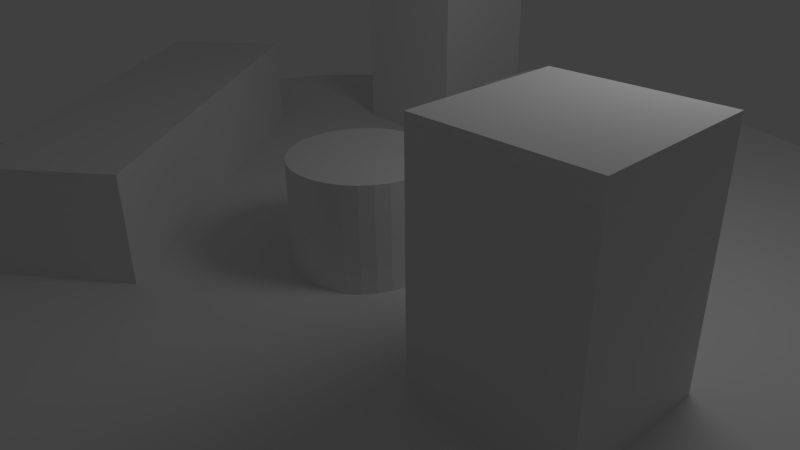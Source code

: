 # Source: floatingIsland.blend  (saved by Blender 2.60.0; exported with 4.5.12 LTS)
import bpy
from mathutils import Matrix  # noqa: F401  (used for matrix-valued properties, if any)

bpy.ops.wm.read_factory_settings(use_empty=True)
scene = bpy.context.scene
scene.name = 'Scene'

# ---- collections
col_collection_1 = bpy.data.collections.new('Collection 1'); scene.collection.children.link(col_collection_1)

# ---- world
world_world = bpy.data.worlds.new('World'); scene.world = world_world
world_world.color = (0.05088, 0.05088, 0.05088)
world_world.use_sun_shadow = False
world_world.sun_shadow_jitter_overblur = 0.0
world_world.cycles.sampling_method = 'MANUAL'
world_world.cycles.sample_map_resolution = 256

# ---- cameras
cam_camera = bpy.data.cameras.new('Camera')
cam_camera.clip_end = 100.0
cam_camera.lens = 35.0
cam_camera.ortho_scale = 7.314
cam_camera.dof.focus_distance = 0.0
cam_camera.dof.aperture_fstop = 128.0

# ---- lights
light_lamp = bpy.data.lights.new('Lamp', 'POINT')
light_lamp.transmission_factor = 0.0
light_lamp.cutoff_distance = 30.0
light_lamp.energy = 100.0
light_lamp.shadow_buffer_clip_start = 1.001
light_lamp.shadow_soft_size = 1.0
light_lamp.shadow_maximum_resolution = 0.006
light_lamp.use_absolute_resolution = True
light_lamp.cycles.use_multiple_importance_sampling = False

# ---- meshes
me_cube_003 = bpy.data.meshes.new('Cube.003')
me_cube_003.from_pydata([(1.0, 1.0, -1.0), (1.0, -1.0, -1.0), (-1.0, -1.0, -1.0), (-1.0, 1.0, -1.0), (1.0, 1.0, 2.208), (1.0, -1.0, 2.208), (-1.0, -1.0, 2.208), (-1.0, 1.0, 2.208), (-3.501, 1.656, -1.332), (-3.306, 1.637, -1.332), (-3.119, 1.58, -1.332), (-2.946, 1.487, -1.332), (-2.794, 1.363, -1.332), (-2.67, 1.212, -1.332), (-2.577, 1.039, -1.332), (-2.521, 0.851, -1.332), (-2.501, 0.6559, -1.332), (-2.521, 0.4609, -1.332), (-2.577, 0.2733, -1.332), (-2.67, 0.1004, -1.332), (-2.794, -0.05117, -1.332), (-2.946, -0.1755, -1.332), (-3.119, -0.2679, -1.332), (-3.306, -0.3248, -1.332), (-3.501, -0.3441, -1.332), (-3.696, -0.3248, -1.332), (-3.884, -0.2679, -1.332), (-4.057, -0.1755, -1.332), (-4.208, -0.05117, -1.332), (-4.333, 0.1004, -1.332), (-4.425, 0.2733, -1.332), (-4.482, 0.4609, -1.332), (-4.501, 0.6559, -1.332), (-4.482, 0.851, -1.332), (-4.425, 1.039, -1.332), (-4.333, 1.212, -1.332), (-4.208, 1.363, -1.332), (-4.057, 1.487, -1.332), (-3.884, 1.58, -1.332), (-3.696, 1.637, -1.332), (-3.501, 1.656, 0.668), (-3.306, 1.637, 0.668), (-3.119, 1.58, 0.668), (-2.946, 1.487, 0.668), (-2.794, 1.363, 0.668), (-2.67, 1.212, 0.668), (-2.577, 1.039, 0.668), (-2.521, 0.851, 0.668), (-2.501, 0.6559, 0.668), (-2.521, 0.4608, 0.668), (-2.577, 0.2733, 0.668), (-2.67, 0.1004, 0.668), (-2.794, -0.05117, 0.668), (-2.946, -0.1755, 0.668), (-3.119, -0.2679, 0.668), (-3.306, -0.3248, 0.668), (-3.501, -0.3441, 0.668), (-3.696, -0.3248, 0.668), (-3.884, -0.2679, 0.668), (-4.057, -0.1755, 0.668), (-4.208, -0.05117, 0.668), (-4.333, 0.1004, 0.668), (-4.425, 0.2733, 0.668), (-4.482, 0.4608, 0.668), (-4.501, 0.6559, 0.668), (-4.482, 0.851, 0.668), (-4.425, 1.039, 0.668), (-4.333, 1.212, 0.668), (-4.208, 1.363, 0.668), (-4.057, 1.487, 0.668), (-3.884, 1.58, 0.668), (-3.696, 1.637, 0.668), (-3.501, 0.6559, -1.332), (-3.501, 0.6559, 0.668)], [], [(0, 1, 2, 3), (4, 7, 6, 5), (0, 4, 5, 1), (1, 5, 6, 2), (2, 6, 7, 3), (4, 0, 3, 7), (72, 8, 9), (73, 41, 40), (72, 9, 10), (73, 42, 41), (72, 10, 11), (73, 43, 42), (72, 11, 12), (73, 44, 43), (72, 12, 13), (73, 45, 44), (72, 13, 14), (73, 46, 45), (72, 14, 15), (73, 47, 46), (72, 15, 16), (73, 48, 47), (72, 16, 17), (73, 49, 48), (72, 17, 18), (73, 50, 49), (72, 18, 19), (73, 51, 50), (72, 19, 20), (73, 52, 51), (72, 20, 21), (73, 53, 52), (72, 21, 22), (73, 54, 53), (72, 22, 23), (73, 55, 54), (72, 23, 24), (73, 56, 55), (72, 24, 25), (73, 57, 56), (72, 25, 26), (73, 58, 57), (72, 26, 27), (73, 59, 58), (72, 27, 28), (73, 60, 59), (72, 28, 29), (73, 61, 60), (72, 29, 30), (73, 62, 61), (72, 30, 31), (73, 63, 62), (72, 31, 32), (73, 64, 63), (72, 32, 33), (73, 65, 64), (72, 33, 34), (73, 66, 65), (72, 34, 35), (73, 67, 66), (72, 35, 36), (73, 68, 67), (72, 36, 37), (73, 69, 68), (72, 37, 38), (73, 70, 69), (72, 38, 39), (73, 71, 70), (72, 39, 8), (73, 40, 71), (8, 40, 41, 9), (9, 41, 42, 10), (10, 42, 43, 11), (11, 43, 44, 12), (12, 44, 45, 13), (13, 45, 46, 14), (14, 46, 47, 15), (15, 47, 48, 16), (16, 48, 49, 17), (17, 49, 50, 18), (18, 50, 51, 19), (19, 51, 52, 20), (20, 52, 53, 21), (21, 53, 54, 22), (22, 54, 55, 23), (23, 55, 56, 24), (24, 56, 57, 25), (25, 57, 58, 26), (26, 58, 59, 27), (27, 59, 60, 28), (28, 60, 61, 29), (29, 61, 62, 30), (30, 62, 63, 31), (31, 63, 64, 32), (32, 64, 65, 33), (33, 65, 66, 34), (34, 66, 67, 35), (35, 67, 68, 36), (36, 68, 69, 37), (37, 69, 70, 38), (38, 70, 71, 39), (39, 71, 40, 8)])
me_cube_003.use_remesh_preserve_volume = False
me_cube_003.use_remesh_preserve_attributes = False
me_cube_003.use_mirror_vertex_groups = False
me_cube_003.update()
me_cube_002 = bpy.data.meshes.new('Cube.002')
me_cube_002.from_pydata([(5.557, 1.0, -1.0), (5.557, -1.0, -1.0), (-1.0, -1.0, -1.0), (-1.0, 1.0, -1.0), (5.557, 1.0, 0.8449), (5.557, -1.0, 0.8449), (-1.0, -1.0, 0.8449), (-1.0, 1.0, 0.8449)], [], [(0, 1, 2, 3), (4, 7, 6, 5), (0, 4, 5, 1), (1, 5, 6, 2), (2, 6, 7, 3), (4, 0, 3, 7)])
me_cube_002.use_remesh_preserve_volume = False
me_cube_002.use_remesh_preserve_attributes = False
me_cube_002.use_mirror_vertex_groups = False
me_cube_002.update()
me_cube_001 = bpy.data.meshes.new('Cube.001')
me_cube_001.from_pydata([(1.0, 1.0, -1.0), (1.0, -0.2468, -1.0), (-1.0, -0.2468, -1.0), (-1.0, 1.0, -1.0), (1.0, 1.0, 1.0), (1.0, -0.2468, 1.0), (-1.0, -0.2468, 1.0), (-1.0, 1.0, 1.0)], [], [(0, 1, 2, 3), (4, 7, 6, 5), (0, 4, 5, 1), (1, 5, 6, 2), (2, 6, 7, 3), (4, 0, 3, 7)])
me_cube_001.use_remesh_preserve_volume = False
me_cube_001.use_remesh_preserve_attributes = False
me_cube_001.use_mirror_vertex_groups = False
me_cube_001.update()
me_cube = bpy.data.meshes.new('Cube')
me_cube.from_pydata([(1.0, 1.0, -1.0), (1.0, -1.0, -1.0), (-1.0, -1.0, -1.0), (-1.0, 1.0, -1.0), (1.0, 1.0, 6.239), (1.0, -1.0, 6.239), (-1.0, -1.0, 6.239), (-1.0, 1.0, 6.239)], [], [(0, 1, 2, 3), (4, 7, 6, 5), (0, 4, 5, 1), (1, 5, 6, 2), (2, 6, 7, 3), (4, 0, 3, 7)])
me_cube.use_remesh_preserve_volume = False
me_cube.use_remesh_preserve_attributes = False
me_cube.use_mirror_vertex_groups = False
me_cube.update()
me_cylinder = bpy.data.meshes.new('Cylinder')
me_cylinder.from_pydata([(0.05744, 0.5832, -0.4899), (0.1701, 0.5288, -0.4899), (0.2763, 0.4848, -0.4899), (0.3718, 0.453, -0.4899), (0.4287, 0.3718, -0.4899), (0.4926, 0.2763, -0.4899), (0.5392, 0.1701, -0.4899), (0.5616, 0.05744, -0.4899), (0.5378, -0.05744, -0.4899), (0.4778, -0.1701, -0.4899), (0.4445, -0.2763, -0.4899), (0.3969, -0.3304, -0.5153), (0.3291, -0.3701, -0.5408), (0.2335, -0.4754, -0.5153), (0.1488, -0.5608, -0.4899), (0.05744, -0.5832, -0.4899), (-0.05744, -0.54, -0.4899), (-0.1701, -0.5175, -0.4899), (-0.2385, -0.4816, -0.4899), (-0.334, -0.4178, -0.4899), (-0.4331, -0.3437, -0.4899), (-0.4969, -0.2482, -0.4899), (-0.5115, -0.1701, -0.5218), (-0.5339, -0.0412, -0.5218), (-0.5832, 0.07368, -0.4899), (-0.5172, 0.124, -0.4899), (-0.4567, 0.1579, -0.4601), (-0.3928, 0.2534, -0.4601), (-0.3432, 0.3607, -0.4899), (-0.2745, 0.3714, -0.4899), (-0.1097, 0.4154, -0.4899), (-0.01384, 0.5371, -0.4899), (0.09186, 0.9326, -0.1512), (0.272, 0.8728, -0.1512), (0.4418, 0.8025, -0.1512), (0.5945, 0.7244, -0.1512), (0.7062, 0.5945, -0.1512), (0.8083, 0.4418, -0.1512), (0.8806, 0.272, -0.1512), (0.9164, 0.09185, -0.1512), (0.8986, -0.09186, -0.1512), (0.8345, -0.272, -0.1512), (0.7722, -0.4418, -0.1512), (0.6823, -0.5634, -0.1703), (0.5625, -0.6623, -0.1894), (0.4097, -0.7954, -0.1703), (0.256, -0.8968, -0.1512), (0.09186, -0.9326, -0.1512), (-0.09186, -0.9002, -0.1512), (-0.272, -0.8643, -0.1512), (-0.4134, -0.8, -0.1512), (-0.5662, -0.698, -0.1512), (-0.7095, -0.5734, -0.1512), (-0.8115, -0.4207, -0.1512), (-0.8598, -0.272, -0.1751), (-0.8956, -0.07968, -0.1751), (-0.9326, 0.104, -0.1512), (-0.8641, 0.2374, -0.1512), (-0.7813, 0.353, -0.1289), (-0.6793, 0.5057, -0.1289), (-0.5731, 0.6552, -0.1512), (-0.4404, 0.7174, -0.1512), (-0.2268, 0.7877, -0.1512), (-0.05915, 0.898, -0.1512), (-2.361e-07, -1.806e-06, 0.0326), (0.0109, 0.5009, -0.5112), (0.08041, 0.8164, -0.3625), (0.09998, 0.4946, -0.5112), (0.09612, 0.976, 0.04662), (0.2381, 0.747, -0.3625), (0.1961, 0.4334, -0.5112), (0.2847, 0.9324, 0.04662), (0.3867, 0.6855, -0.3625), (0.2847, 0.4181, -0.5112), (0.4623, 0.8589, 0.04662), (0.5204, 0.6341, -0.3625), (0.3563, 0.3624, -0.5112), (0.6221, 0.7581, 0.04662), (0.6053, 0.5204, -0.3625), (0.3957, 0.2847, -0.5112), (0.7535, 0.6221, 0.04662), (0.6946, 0.3867, -0.3625), (0.462, 0.1961, -0.5112), (0.8603, 0.4623, 0.04662), (0.7594, 0.2381, -0.3625), (0.4756, 0.09998, -0.5112), (0.9344, 0.2847, 0.04662), (0.7907, 0.08041, -0.3625), (0.4957, 7.078e-08, -0.5112), (0.9719, 0.09612, 0.04662), (0.7625, -0.08041, -0.3625), (0.4365, -0.09998, -0.5112), (0.9674, -0.09612, 0.04662), (0.6864, -0.2381, -0.3625), (0.4064, -0.1961, -0.5112), (0.9229, -0.2847, 0.04662), (0.6376, -0.3867, -0.3625), (0.3679, -0.2743, -0.5176), (0.8513, -0.4623, 0.04662), (0.5675, -0.4712, -0.3927), (0.3216, -0.3002, -0.5494), (0.7475, -0.6144, 0.04185), (0.4697, -0.5357, -0.4229), (0.2473, -0.3639, -0.5494), (0.6141, -0.7425, 0.03707), (0.336, -0.6743, -0.3927), (0.1641, -0.4631, -0.5176), (0.4543, -0.8571, 0.04185), (0.2128, -0.785, -0.3625), (0.09463, -0.5026, -0.5112), (0.2807, -0.9384, 0.04662), (0.08041, -0.8164, -0.3625), (-1.537e-07, -0.5016, -0.5112), (0.09612, -0.976, 0.04662), (-0.08041, -0.765, -0.3625), (-0.09998, -0.4485, -0.5112), (-0.09612, -0.9678, 0.04662), (-0.2381, -0.7336, -0.3625), (-0.1867, -0.4538, -0.5112), (-0.2847, -0.9303, 0.04662), (-0.3419, -0.6816, -0.3625), (-0.2375, -0.382, -0.5112), (-0.4552, -0.8583, 0.04662), (-0.4756, -0.5922, -0.3625), (-0.3479, -0.3465, -0.5112), (-0.615, -0.7515, 0.04662), (-0.6104, -0.487, -0.3625), (-0.4012, -0.2496, -0.5112), (-0.7543, -0.6169, 0.04662), (-0.6998, -0.3533, -0.3625), (-0.4561, -0.1891, -0.5192), (-0.8611, -0.457, 0.04662), (-0.7264, -0.2381, -0.4004), (-0.4409, -0.09592, -0.5511), (-0.9292, -0.2847, 0.04063), (-0.7578, -0.06112, -0.4004), (-0.5001, 0.0203, -0.5192), (-0.9667, -0.09308, 0.04063), (-0.8164, 0.09969, -0.3625), (-0.4917, 0.0925, -0.5112), (-0.976, 0.09916, 0.04662), (-0.7332, 0.1833, -0.3625), (-0.4148, 0.1204, -0.5038), (-0.9303, 0.276, 0.04662), (-0.652, 0.2461, -0.3272), (-0.3836, 0.1714, -0.474), (-0.8536, 0.4401, 0.05219), (-0.5627, 0.3799, -0.3272), (-0.3075, 0.2751, -0.5038), (-0.7468, 0.5999, 0.05219), (-0.4865, 0.5245, -0.3625), (-0.2884, 0.332, -0.5112), (-0.6168, 0.7408, 0.04662), (-0.3846, 0.5508, -0.3625), (-0.168, 0.3263, -0.5112), (-0.462, 0.8376, 0.04662), (-0.1664, 0.6123, -0.3625), (-0.04128, 0.4201, -0.5112), (-0.2734, 0.9112, 0.04662), (-0.02863, 0.7616, -0.3625), (-0.08795, 0.9673, 0.04662), (0.1828, 0.9131, -0.1512), (0.008176, 0.9285, -0.1512), (0.3586, 0.8298, -0.1512), (0.5207, 0.7732, -0.1512), (0.6581, 0.6627, -0.1512), (0.7519, 0.5207, -0.1512), (0.8572, 0.3586, -0.1512), (0.8948, 0.1828, -0.1512), (0.9246, -1.039e-06, -0.1512), (0.861, -0.1828, -0.1512), (0.8085, -0.3586, -0.1512), (0.7291, -0.5129, -0.156), (0.6281, -0.6083, -0.1846), (0.4886, -0.7248, -0.1846), (0.3306, -0.858, -0.156), (0.1788, -0.9191, -0.1512), (3.26e-07, -0.929, -0.1512), (-0.1828, -0.8704, -0.1512), (-0.3515, -0.8511, -0.1512), (-0.4782, -0.7395, -0.1512), (-0.6518, -0.6508, -0.1512), (-0.7568, -0.489, -0.1512), (-0.8528, -0.3534, -0.1572), (-0.8636, -0.1798, -0.1871), (-0.9279, 0.01827, -0.1572), (-0.911, 0.1772, -0.1512), (-0.8137, 0.2932, -0.1456), (-0.7442, 0.4221, -0.1177), (-0.6133, 0.5885, -0.1456), (-0.5262, 0.7, -0.1512), (-0.3344, 0.7368, -0.1512), (-0.1306, 0.8486, -0.1512), (0.01295, 0.7883, -0.3678), (0.1565, 0.777, -0.3678), (0.3069, 0.6859, -0.3678), (0.4455, 0.6573, -0.3678), (0.5599, 0.5671, -0.3678), (0.625, 0.4455, -0.3678), (0.7273, 0.3069, -0.3678), (0.7494, 0.1565, -0.3678), (0.7821, -1.933e-07, -0.3678), (0.6973, -0.1565, -0.3678), (0.6525, -0.3069, -0.3678), (0.5896, -0.4332, -0.3754), (0.5137, -0.4835, -0.4191), (0.3961, -0.5833, -0.4191), (0.2638, -0.7286, -0.3754), (0.1501, -0.7865, -0.3678), (-9.306e-08, -0.7891, -0.3678), (-0.1565, -0.7121, -0.3678), (-0.2957, -0.7176, -0.3678), (-0.3806, -0.6062, -0.3678), (-0.5499, -0.5482, -0.3678), (-0.6325, -0.3972, -0.3678), (-0.7203, -0.2985, -0.3773), (-0.7018, -0.1516, -0.4227), (-0.7873, 0.02791, -0.3773), (-0.7736, 0.1476, -0.3678), (-0.661, 0.2061, -0.359), (-0.6124, 0.294, -0.3167), (-0.4917, 0.4526, -0.359), (-0.4534, 0.5443, -0.3678), (-0.2696, 0.5429, -0.3678), (-0.07653, 0.6777, -0.3678), (0.002044, 0.9785, 0.04662), (0.1913, 0.9603, 0.04662), (0.3753, 0.897, 0.04662), (0.5448, 0.8139, 0.04662), (0.6923, 0.6934, 0.04662), (0.8086, 0.5448, 0.04662), (0.9039, 0.3753, 0.04662), (0.9558, 0.1913, 0.04662), (0.9775, -1.893e-06, 0.04662), (0.9473, -0.1913, 0.04662), (0.8917, -0.3753, 0.04662), (0.8029, -0.5429, 0.04543), (0.6848, -0.6799, 0.03827), (0.5368, -0.8018, 0.03827), (0.3683, -0.9041, 0.04543), (0.1903, -0.9618, 0.04662), (7.746e-07, -0.9787, 0.04662), (-0.1913, -0.9497, 0.04662), (-0.3735, -0.9024, 0.04662), (-0.5342, -0.8055, 0.04662), (-0.6907, -0.6905, 0.04662), (-0.8098, -0.5369, 0.04662), (-0.9028, -0.374, 0.04512), (-0.948, -0.1906, 0.03764), (-0.9784, 0.004564, 0.04512), (-0.9598, 0.1899, 0.04662), (-0.893, 0.3589, 0.04801), (-0.8067, 0.5202, 0.05498), (-0.6811, 0.6749, 0.04801), (-0.5462, 0.7956, 0.04662), (-0.3692, 0.8738, 0.04662), (-0.1783, 0.9442, 0.04662), (0.0001389, -0.0008902, -0.6476)], [], [(0, 67, 257, 65), (0, 65, 193, 66), (0, 66, 194, 67), (1, 70, 257, 67), (1, 67, 194, 69), (1, 69, 195, 70), (2, 73, 257, 70), (2, 70, 195, 72), (2, 72, 196, 73), (3, 76, 257, 73), (3, 73, 196, 75), (3, 75, 197, 76), (4, 79, 257, 76), (4, 76, 197, 78), (4, 78, 198, 79), (5, 82, 257, 79), (5, 79, 198, 81), (5, 81, 199, 82), (6, 85, 257, 82), (6, 82, 199, 84), (6, 84, 200, 85), (7, 88, 257, 85), (7, 85, 200, 87), (7, 87, 201, 88), (8, 91, 257, 88), (8, 88, 201, 90), (8, 90, 202, 91), (9, 94, 257, 91), (9, 91, 202, 93), (9, 93, 203, 94), (10, 97, 257, 94), (10, 94, 203, 96), (10, 96, 204, 97), (11, 100, 257, 97), (11, 97, 204, 99), (11, 99, 205, 100), (12, 103, 257, 100), (12, 100, 205, 102), (12, 102, 206, 103), (13, 106, 257, 103), (13, 103, 206, 105), (13, 105, 207, 106), (14, 109, 257, 106), (14, 106, 207, 108), (14, 108, 208, 109), (15, 112, 257, 109), (15, 109, 208, 111), (15, 111, 209, 112), (16, 115, 257, 112), (16, 112, 209, 114), (16, 114, 210, 115), (17, 118, 257, 115), (17, 115, 210, 117), (17, 117, 211, 118), (18, 121, 257, 118), (18, 118, 211, 120), (18, 120, 212, 121), (19, 124, 257, 121), (19, 121, 212, 123), (19, 123, 213, 124), (20, 127, 257, 124), (20, 124, 213, 126), (20, 126, 214, 127), (21, 130, 257, 127), (21, 127, 214, 129), (21, 129, 215, 130), (22, 133, 257, 130), (22, 130, 215, 132), (22, 132, 216, 133), (23, 136, 257, 133), (23, 133, 216, 135), (23, 135, 217, 136), (24, 139, 257, 136), (24, 136, 217, 138), (24, 138, 218, 139), (25, 142, 257, 139), (25, 139, 218, 141), (25, 141, 219, 142), (26, 145, 257, 142), (26, 142, 219, 144), (26, 144, 220, 145), (27, 148, 257, 145), (27, 145, 220, 147), (27, 147, 221, 148), (28, 151, 257, 148), (28, 148, 221, 150), (28, 150, 222, 151), (29, 154, 257, 151), (29, 151, 222, 153), (29, 153, 223, 154), (30, 157, 257, 154), (30, 154, 223, 156), (30, 156, 224, 157), (31, 157, 224, 159), (31, 159, 193, 65), (31, 65, 257, 157), (32, 66, 193, 162), (32, 162, 225, 68), (32, 68, 226, 161), (32, 161, 194, 66), (33, 69, 194, 161), (33, 161, 226, 71), (33, 71, 227, 163), (33, 163, 195, 69), (34, 72, 195, 163), (34, 163, 227, 74), (34, 74, 228, 164), (34, 164, 196, 72), (35, 75, 196, 164), (35, 164, 228, 77), (35, 77, 229, 165), (35, 165, 197, 75), (36, 78, 197, 165), (36, 165, 229, 80), (36, 80, 230, 166), (36, 166, 198, 78), (37, 81, 198, 166), (37, 166, 230, 83), (37, 83, 231, 167), (37, 167, 199, 81), (38, 84, 199, 167), (38, 167, 231, 86), (38, 86, 232, 168), (38, 168, 200, 84), (39, 87, 200, 168), (39, 168, 232, 89), (39, 89, 233, 169), (39, 169, 201, 87), (40, 90, 201, 169), (40, 169, 233, 92), (40, 92, 234, 170), (40, 170, 202, 90), (41, 93, 202, 170), (41, 170, 234, 95), (41, 95, 235, 171), (41, 171, 203, 93), (42, 96, 203, 171), (42, 171, 235, 98), (42, 98, 236, 172), (42, 172, 204, 96), (43, 99, 204, 172), (43, 172, 236, 101), (43, 101, 237, 173), (43, 173, 205, 99), (44, 102, 205, 173), (44, 173, 237, 104), (44, 104, 238, 174), (44, 174, 206, 102), (45, 105, 206, 174), (45, 174, 238, 107), (45, 107, 239, 175), (45, 175, 207, 105), (46, 108, 207, 175), (46, 175, 239, 110), (46, 110, 240, 176), (46, 176, 208, 108), (47, 111, 208, 176), (47, 176, 240, 113), (47, 113, 241, 177), (47, 177, 209, 111), (48, 114, 209, 177), (48, 177, 241, 116), (48, 116, 242, 178), (48, 178, 210, 114), (49, 117, 210, 178), (49, 178, 242, 119), (49, 119, 243, 179), (49, 179, 211, 117), (50, 120, 211, 179), (50, 179, 243, 122), (50, 122, 244, 180), (50, 180, 212, 120), (51, 123, 212, 180), (51, 180, 244, 125), (51, 125, 245, 181), (51, 181, 213, 123), (52, 126, 213, 181), (52, 181, 245, 128), (52, 128, 246, 182), (52, 182, 214, 126), (53, 129, 214, 182), (53, 182, 246, 131), (53, 131, 247, 183), (53, 183, 215, 129), (54, 132, 215, 183), (54, 183, 247, 134), (54, 134, 248, 184), (54, 184, 216, 132), (55, 135, 216, 184), (55, 184, 248, 137), (55, 137, 249, 185), (55, 185, 217, 135), (56, 138, 217, 185), (56, 185, 249, 140), (56, 140, 250, 186), (56, 186, 218, 138), (57, 141, 218, 186), (57, 186, 250, 143), (57, 143, 251, 187), (57, 187, 219, 141), (58, 144, 219, 187), (58, 187, 251, 146), (58, 146, 252, 188), (58, 188, 220, 144), (59, 147, 220, 188), (59, 188, 252, 149), (59, 149, 253, 189), (59, 189, 221, 147), (60, 150, 221, 189), (60, 189, 253, 152), (60, 152, 254, 190), (60, 190, 222, 150), (61, 153, 222, 190), (61, 190, 254, 155), (61, 155, 255, 191), (61, 191, 223, 153), (62, 156, 223, 191), (62, 191, 255, 158), (62, 158, 256, 192), (62, 192, 224, 156), (63, 160, 225, 162), (63, 162, 193, 159), (63, 159, 224, 192), (63, 192, 256, 160), (64, 225, 160), (64, 160, 256), (64, 256, 158), (64, 158, 255), (64, 255, 155), (64, 155, 254), (64, 254, 152), (64, 152, 253), (64, 253, 149), (64, 149, 252), (64, 252, 146), (64, 146, 251), (64, 251, 143), (64, 143, 250), (64, 250, 140), (64, 140, 249), (64, 249, 137), (64, 137, 248), (64, 248, 134), (64, 134, 247), (64, 247, 131), (64, 131, 246), (64, 246, 128), (64, 128, 245), (64, 245, 125), (64, 125, 244), (64, 244, 122), (64, 122, 243), (64, 243, 119), (64, 119, 242), (64, 242, 116), (64, 116, 241), (64, 241, 113), (64, 113, 240), (64, 240, 110), (64, 110, 239), (64, 239, 107), (64, 107, 238), (64, 238, 104), (64, 104, 237), (64, 237, 101), (64, 101, 236), (64, 236, 98), (64, 98, 235), (64, 235, 95), (64, 95, 234), (64, 234, 92), (64, 92, 233), (64, 233, 89), (64, 89, 232), (64, 232, 86), (64, 86, 231), (64, 231, 83), (64, 83, 230), (64, 230, 80), (64, 80, 229), (64, 229, 77), (64, 77, 228), (64, 228, 74), (64, 74, 227), (64, 227, 71), (64, 71, 226), (64, 226, 68), (64, 68, 225)])
me_cylinder.use_remesh_preserve_volume = False
me_cylinder.use_remesh_preserve_attributes = False
me_cylinder.use_mirror_vertex_groups = False
me_cylinder.update()

# ---- objects
ob_cube_003 = bpy.data.objects.new('Cube.003', me_cube_003)
ob_cube_002 = bpy.data.objects.new('Cube.002', me_cube_002)
ob_cube_001 = bpy.data.objects.new('Cube.001', me_cube_001)
ob_cube = bpy.data.objects.new('Cube', me_cube)
ob_cylinder = bpy.data.objects.new('Cylinder', me_cylinder)
ob_lamp = bpy.data.objects.new('Lamp', light_lamp)
ob_camera = bpy.data.objects.new('Camera', cam_camera)

# ---- transforms, parenting, visibility, modifiers, constraints
ob_cube_003.location = (3.908, -1.183, 1.081)
ob_cube_003.lineart.crease_threshold = 0.0
ob_cube_002.location = (-5.246, 0.5974, 0.9713)
ob_cube_002.rotation_euler = (0.0, -0.0, -0.9046)
ob_cube_002.lineart.crease_threshold = 0.0
ob_cube_001.location = (0.5021, 3.07, 0.7909)
ob_cube_001.lineart.crease_threshold = 0.0
ob_cube.location = (-2.84, 4.364, 0.8505)
ob_cube.lineart.crease_threshold = 0.0
ob_cylinder.location = (0.0, 0.0, 0.0)
ob_cylinder.scale = (8.226, 8.226, 8.226)
ob_cylinder.lineart.crease_threshold = 0.0
ob_lamp.location = (4.076, 1.005, 5.904)
ob_lamp.rotation_euler = (0.6503, 0.05522, 1.866)
ob_lamp.lock_rotations_4d = False
ob_lamp.empty_display_type = 'ARROWS'
ob_lamp.color = (0.0, 0.0, 0.0, 0.0)
ob_lamp.lineart.crease_threshold = 0.0
ob_camera.location = (7.481, -6.508, 5.344)
ob_camera.rotation_euler = (1.109, 0.01082, 0.8149)
ob_camera.lock_rotations_4d = False
ob_camera.empty_display_type = 'ARROWS'
ob_camera.color = (0.0, 0.0, 0.0, 0.0)
ob_camera.display_type = 'WIRE'
ob_camera.lineart.crease_threshold = 0.0

# ---- collection membership
col_collection_1.objects.link(ob_cube_003)
col_collection_1.objects.link(ob_cube_002)
col_collection_1.objects.link(ob_cube_001)
col_collection_1.objects.link(ob_cube)
col_collection_1.objects.link(ob_cylinder)
col_collection_1.objects.link(ob_lamp)
col_collection_1.objects.link(ob_camera)

# ---- scene / render settings (as saved in the file)
scene.camera = ob_camera
scene.frame_start = 1; scene.frame_end = 250; scene.frame_set(1)
scene.render.engine = 'BLENDER_EEVEE_NEXT'
scene.render.image_settings.color_mode = 'RGB'
scene.render.image_settings.compression = 90
scene.render.resolution_percentage = 50
scene.render.dither_intensity = 0.0
scene.render.bake_margin = 2
scene.render.bake_bias = 0.0
scene.cycles.use_denoising = False
scene.cycles.samples = 10
scene.cycles.sampling_pattern = 'TABULATED_SOBOL'
scene.cycles.light_sampling_threshold = 0.0
scene.cycles.use_adaptive_sampling = False
scene.cycles.use_light_tree = False
scene.cycles.blur_glossy = 0.0
scene.cycles.volume_bounces = 1
scene.cycles.pixel_filter_type = 'GAUSSIAN'
scene.cycles.sample_clamp_indirect = 0.0
scene.view_settings.view_transform = 'Standard'
bpy.context.view_layer.update()
